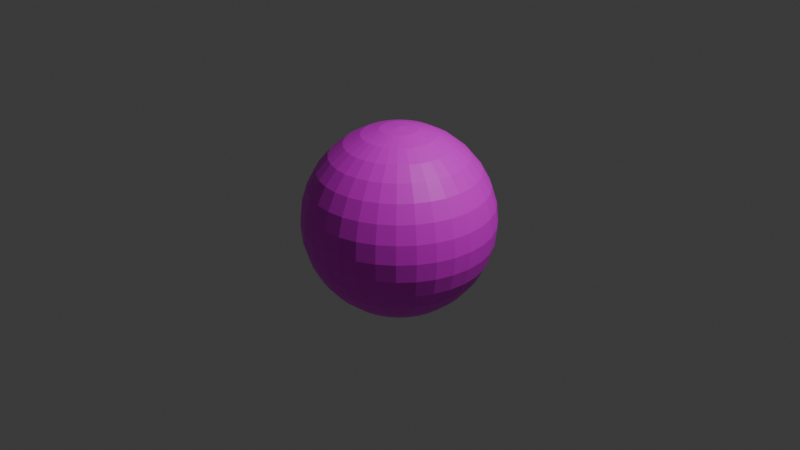 # Source: coconut.blend  (saved by Blender 4.0.36; exported with 4.5.12 LTS)
import bpy
from mathutils import Matrix  # noqa: F401  (used for matrix-valued properties, if any)

bpy.ops.wm.read_factory_settings(use_empty=True)
scene = bpy.context.scene
scene.name = 'Scene'

# ---- collections
col_collection = bpy.data.collections.new('Collection'); scene.collection.children.link(col_collection)

# ---- images (referenced by path relative to the original .blend; pixels are not part of the script)
import os
ASSET_DIR = os.environ.get("B2B_ASSET_DIR", "")  # directory of the original .blend (textures are referenced by path, not embedded)
HERE = os.path.dirname(os.path.abspath(__file__))  # packed textures are extracted next to this script under _unpacked/

def load_image(name, relpath, width, height, colorspace="sRGB"):
    """Load a texture the original file referenced (path relative to the .blend, or extracted next to this script)."""
    p = next((c for c in (os.path.join(HERE, relpath), os.path.join(ASSET_DIR, relpath)) if relpath and os.path.exists(c)), "")
    if p:
        img = bpy.data.images.load(p, check_existing=True)
        img.name = name
    else:  # same state as the original file: an image datablock whose file is absent (Cycles renders it pink)
        img = bpy.data.images.new(name, width, height)
        img.source = "FILE"
        img.filepath = "//" + (relpath or name)
    img.colorspace_settings.name = colorspace
    return img
img_coconut_png = load_image('coconut.png', 'coconut.png', 1024, 1024, 'sRGB')

# ---- materials (node trees are filled in below, after node groups)
mat_coconut = bpy.data.materials.new('Coconut')
mat_coconut.use_transparent_shadow = False

# ---- material node trees
mat_coconut.use_nodes = True; mat_coconut.node_tree.nodes.clear()
_N = mat_coconut.node_tree.nodes; _L = mat_coconut.node_tree.links
n0 = _N.new('ShaderNodeBsdfPrincipled'); n0.name = 'Principled BSDF'; n0.location = (10, 300)
n0.inputs[3].default_value = 1.45
n1 = _N.new('ShaderNodeOutputMaterial'); n1.name = 'Material Output'; n1.location = (300, 300)
n2 = _N.new('ShaderNodeTexImage'); n2.name = 'Image Texture'; n2.location = (-280, 275)
n2.image = img_coconut_png
_L.new(n0.outputs[0], n1.inputs[0])
_L.new(n2.outputs[0], n0.inputs[0])
n1.is_active_output = True

# ---- world
world_world = bpy.data.worlds.new('World'); scene.world = world_world
world_world.use_nodes = True; world_world.node_tree.nodes.clear()
_N = world_world.node_tree.nodes; _L = world_world.node_tree.links
n0 = _N.new('ShaderNodeOutputWorld'); n0.name = 'World Output'; n0.location = (300, 300)
n1 = _N.new('ShaderNodeBackground'); n1.name = 'Background'; n1.location = (10, 300)
n1.inputs[0].default_value = (0.05088, 0.05088, 0.05088, 1.0)
_L.new(n1.outputs[0], n0.inputs[0])
n0.is_active_output = True
world_world.color = (0.05088, 0.05088, 0.05088)
world_world.use_sun_shadow = False
world_world.sun_shadow_jitter_overblur = 0.0

# ---- cameras
cam_camera = bpy.data.cameras.new('Camera')
cam_camera.clip_end = 100.0
cam_camera.ortho_scale = 7.314

# ---- lights
light_light = bpy.data.lights.new('Light', 'POINT')
light_light.transmission_factor = 0.0
light_light.use_soft_falloff = False
light_light.energy = 1000.0
light_light.shadow_soft_size = 0.1
light_light.shadow_maximum_resolution = 0.006
light_light.use_absolute_resolution = True

# ---- meshes
me_sphere = bpy.data.meshes.new('Sphere')
me_sphere.from_pydata([(0.0, 0.5556, 0.8315), (0.0, 0.8315, 0.5556), (0.0, 0.9808, 0.1951), (0.0, 1.0, 0.0), (0.0, 0.9808, -0.1951), (0.0, 0.8315, -0.5556), (0.03806, 0.1913, 0.9808), (0.07466, 0.3753, 0.9239), (0.1084, 0.5449, 0.8315), (0.1379, 0.6935, 0.7071), (0.1622, 0.8155, 0.5556), (0.1802, 0.9061, 0.3827), (0.1913, 0.9619, 0.1951), (0.1951, 0.9808, 0.0), (0.1913, 0.9619, -0.1951), (0.1802, 0.9061, -0.3827), (0.1622, 0.8155, -0.5556), (0.1379, 0.6935, -0.7071), (0.1084, 0.5449, -0.8315), (0.07466, 0.3753, -0.9239), (0.03806, 0.1913, -0.9808), (0.07466, 0.1802, 0.9808), (0.1464, 0.3536, 0.9239), (0.2126, 0.5133, 0.8315), (0.2706, 0.6533, 0.7071), (0.3182, 0.7682, 0.5556), (0.3536, 0.8536, 0.3827), (0.3753, 0.9061, 0.1951), (0.3827, 0.9239, 0.0), (0.3753, 0.9061, -0.1951), (0.3536, 0.8536, -0.3827), (0.3182, 0.7682, -0.5556), (0.2706, 0.6533, -0.7071), (0.2126, 0.5133, -0.8315), (0.1464, 0.3536, -0.9239), (0.07466, 0.1802, -0.9808), (0.1084, 0.1622, 0.9808), (0.2126, 0.3182, 0.9239), (0.3087, 0.4619, 0.8315), (0.3928, 0.5879, 0.7071), (0.4619, 0.6913, 0.5556), (0.5133, 0.7682, 0.3827), (0.5449, 0.8155, 0.1951), (0.5556, 0.8315, 0.0), (0.5449, 0.8155, -0.1951), (0.5133, 0.7682, -0.3827), (0.4619, 0.6913, -0.5556), (0.3928, 0.5879, -0.7071), (0.3087, 0.4619, -0.8315), (0.2126, 0.3182, -0.9239), (0.1084, 0.1622, -0.9808), (0.1379, 0.1379, 0.9808), (0.2706, 0.2706, 0.9239), (0.3928, 0.3928, 0.8315), (0.5, 0.5, 0.7071), (0.5879, 0.5879, 0.5556), (0.6533, 0.6533, 0.3827), (0.6935, 0.6935, 0.1951), (0.7071, 0.7071, 0.0), (0.6935, 0.6935, -0.1951), (0.6533, 0.6533, -0.3827), (0.5879, 0.5879, -0.5556), (0.5, 0.5, -0.7071), (0.3928, 0.3928, -0.8315), (0.2706, 0.2706, -0.9239), (0.1379, 0.1379, -0.9808), (0.1622, 0.1084, 0.9808), (0.3182, 0.2126, 0.9239), (0.4619, 0.3087, 0.8315), (0.5879, 0.3928, 0.7071), (0.6913, 0.4619, 0.5556), (0.7682, 0.5133, 0.3827), (0.8155, 0.5449, 0.1951), (0.8315, 0.5556, 0.0), (0.8155, 0.5449, -0.1951), (0.7682, 0.5133, -0.3827), (0.6913, 0.4619, -0.5556), (0.5879, 0.3928, -0.7071), (0.4619, 0.3087, -0.8315), (0.3182, 0.2126, -0.9239), (0.1622, 0.1084, -0.9808), (0.0, 0.0, 1.0), (0.1802, 0.07466, 0.9808), (0.3536, 0.1464, 0.9239), (0.5133, 0.2126, 0.8315), (0.6533, 0.2706, 0.7071), (0.7682, 0.3182, 0.5556), (0.8536, 0.3536, 0.3827), (0.9061, 0.3753, 0.1951), (0.9239, 0.3827, 0.0), (0.9061, 0.3753, -0.1951), (0.8536, 0.3536, -0.3827), (0.7682, 0.3182, -0.5556), (0.6533, 0.2706, -0.7071), (0.5133, 0.2126, -0.8315), (0.3536, 0.1464, -0.9239), (0.1802, 0.07466, -0.9808), (0.1913, 0.03806, 0.9808), (0.3753, 0.07466, 0.9239), (0.5449, 0.1084, 0.8315), (0.6935, 0.1379, 0.7071), (0.8155, 0.1622, 0.5556), (0.9061, 0.1802, 0.3827), (0.9619, 0.1913, 0.1951), (0.9808, 0.1951, 0.0), (0.9619, 0.1913, -0.1951), (0.9061, 0.1802, -0.3827), (0.8155, 0.1622, -0.5556), (0.6935, 0.1379, -0.7071), (0.5449, 0.1084, -0.8315), (0.3753, 0.07466, -0.9239), (0.1913, 0.03806, -0.9808), (0.1951, -1.118e-08, 0.9808), (0.3827, -2.235e-08, 0.9239), (0.5556, -5.215e-08, 0.8315), (0.7071, 1.49e-08, 0.7071), (0.8315, -8.941e-08, 0.5556), (0.9239, 4.47e-08, 0.3827), (0.9808, -8.941e-08, 0.1951), (1.0, -1.639e-07, 0.0), (0.9808, -8.941e-08, -0.1951), (0.9239, 4.47e-08, -0.3827), (0.8315, -8.941e-08, -0.5556), (0.7071, 1.49e-08, -0.7071), (0.5556, -5.215e-08, -0.8315), (0.3827, -2.235e-08, -0.9239), (0.1951, -1.118e-08, -0.9808), (0.1913, -0.03806, 0.9808), (0.3753, -0.07466, 0.9239), (0.5449, -0.1084, 0.8315), (0.6935, -0.1379, 0.7071), (0.8155, -0.1622, 0.5556), (0.9061, -0.1802, 0.3827), (0.9619, -0.1913, 0.1951), (0.9808, -0.1951, 0.0), (0.9619, -0.1913, -0.1951), (0.9061, -0.1802, -0.3827), (0.8155, -0.1622, -0.5556), (0.6935, -0.1379, -0.7071), (0.5449, -0.1084, -0.8315), (0.3753, -0.07466, -0.9239), (0.1913, -0.03806, -0.9808), (0.1802, -0.07466, 0.9808), (0.3536, -0.1464, 0.9239), (0.5133, -0.2126, 0.8315), (0.6533, -0.2706, 0.7071), (0.7682, -0.3182, 0.5556), (0.8536, -0.3536, 0.3827), (0.9061, -0.3753, 0.1951), (0.9239, -0.3827, 0.0), (0.9061, -0.3753, -0.1951), (0.8536, -0.3536, -0.3827), (0.7682, -0.3182, -0.5556), (0.6533, -0.2706, -0.7071), (0.5133, -0.2126, -0.8315), (0.3536, -0.1464, -0.9239), (0.1802, -0.07466, -0.9808), (0.1622, -0.1084, 0.9808), (0.3182, -0.2126, 0.9239), (0.4619, -0.3087, 0.8315), (0.5879, -0.3928, 0.7071), (0.6913, -0.4619, 0.5556), (0.7682, -0.5133, 0.3827), (0.8155, -0.5449, 0.1951), (0.8315, -0.5556, 0.0), (0.8155, -0.5449, -0.1951), (0.7682, -0.5133, -0.3827), (0.6913, -0.4619, -0.5556), (0.5879, -0.3928, -0.7071), (0.4619, -0.3087, -0.8315), (0.3182, -0.2126, -0.9239), (0.1622, -0.1084, -0.9808), (0.1379, -0.1379, 0.9808), (0.2706, -0.2706, 0.9239), (0.3928, -0.3928, 0.8315), (0.5, -0.5, 0.7071), (0.5879, -0.5879, 0.5556), (0.6533, -0.6533, 0.3827), (0.6935, -0.6935, 0.1951), (0.7071, -0.7071, 0.0), (0.6935, -0.6935, -0.1951), (0.6533, -0.6533, -0.3827), (0.5879, -0.5879, -0.5556), (0.5, -0.5, -0.7071), (0.3928, -0.3928, -0.8315), (0.2706, -0.2706, -0.9239), (0.1379, -0.1379, -0.9808), (0.1084, -0.1622, 0.9808), (0.2126, -0.3182, 0.9239), (0.3087, -0.4619, 0.8315), (0.3928, -0.5879, 0.7071), (0.4619, -0.6913, 0.5556), (0.5133, -0.7682, 0.3827), (0.5449, -0.8155, 0.1951), (0.5556, -0.8315, 0.0), (0.5449, -0.8155, -0.1951), (0.5133, -0.7682, -0.3827), (0.4619, -0.6913, -0.5556), (0.3928, -0.5879, -0.7071), (0.3087, -0.4619, -0.8315), (0.2126, -0.3182, -0.9239), (0.1084, -0.1622, -0.9808), (0.07466, -0.1802, 0.9808), (0.1464, -0.3536, 0.9239), (0.2126, -0.5133, 0.8315), (0.2706, -0.6533, 0.7071), (0.3182, -0.7682, 0.5556), (0.3536, -0.8536, 0.3827), (0.3753, -0.9061, 0.1951), (0.3827, -0.9239, 0.0), (0.3753, -0.9061, -0.1951), (0.3536, -0.8536, -0.3827), (0.3182, -0.7682, -0.5556), (0.2706, -0.6533, -0.7071), (0.2126, -0.5133, -0.8315), (0.1464, -0.3536, -0.9239), (0.07466, -0.1802, -0.9808), (0.03806, -0.1913, 0.9808), (0.07466, -0.3753, 0.9239), (0.1084, -0.5449, 0.8315), (0.1379, -0.6935, 0.7071), (0.1622, -0.8155, 0.5556), (0.1802, -0.9061, 0.3827), (0.1913, -0.9619, 0.1951), (0.1951, -0.9808, 0.0), (0.1913, -0.9619, -0.1951), (0.1802, -0.9061, -0.3827), (0.1622, -0.8155, -0.5556), (0.1379, -0.6935, -0.7071), (0.1084, -0.5449, -0.8315), (0.07466, -0.3753, -0.9239), (0.03806, -0.1913, -0.9808), (-7.451e-09, -0.1951, 0.9808), (-5.215e-08, -0.3827, 0.9239), (-9.686e-08, -0.5556, 0.8315), (-1.49e-08, -0.7071, 0.7071), (-1.043e-07, -0.8315, 0.5556), (2.98e-08, -0.9239, 0.3827), (-1.341e-07, -0.9808, 0.1951), (-3.278e-07, -1.0, 0.0), (-1.341e-07, -0.9808, -0.1951), (2.98e-08, -0.9239, -0.3827), (-1.043e-07, -0.8315, -0.5556), (-1.49e-08, -0.7071, -0.7071), (-9.686e-08, -0.5556, -0.8315), (-5.215e-08, -0.3827, -0.9239), (-7.451e-09, -0.1951, -0.9808), (-0.03806, -0.1913, 0.9808), (-0.07466, -0.3753, 0.9239), (-0.1084, -0.5449, 0.8315), (-0.1379, -0.6935, 0.7071), (-0.1622, -0.8155, 0.5556), (-0.1802, -0.9061, 0.3827), (-0.1913, -0.9619, 0.1951), (-0.1951, -0.9808, 0.0), (-0.1913, -0.9619, -0.1951), (-0.1802, -0.9061, -0.3827), (-0.1622, -0.8155, -0.5556), (-0.1379, -0.6935, -0.7071), (-0.1084, -0.5449, -0.8315), (-0.07466, -0.3753, -0.9239), (-0.03806, -0.1913, -0.9808), (-0.07466, -0.1802, 0.9808), (-0.1464, -0.3536, 0.9239), (-0.2126, -0.5133, 0.8315), (-0.2706, -0.6533, 0.7071), (-0.3182, -0.7682, 0.5556), (-0.3536, -0.8536, 0.3827), (-0.3753, -0.9061, 0.1951), (-0.3827, -0.9239, 0.0), (-0.3753, -0.9061, -0.1951), (-0.3536, -0.8536, -0.3827), (-0.3182, -0.7682, -0.5556), (-0.2706, -0.6533, -0.7071), (-0.2126, -0.5133, -0.8315), (-0.1464, -0.3536, -0.9239), (-0.07466, -0.1802, -0.9808), (-0.1084, -0.1622, 0.9808), (-0.2126, -0.3182, 0.9239), (-0.3087, -0.4619, 0.8315), (-0.3928, -0.5879, 0.7071), (-0.4619, -0.6913, 0.5556), (-0.5133, -0.7682, 0.3827), (-0.5449, -0.8155, 0.1951), (-0.5556, -0.8315, 0.0), (-0.5449, -0.8155, -0.1951), (-0.5133, -0.7682, -0.3827), (-0.4619, -0.6913, -0.5556), (-0.3928, -0.5879, -0.7071), (-0.3087, -0.4619, -0.8315), (-0.2126, -0.3182, -0.9239), (-0.1084, -0.1622, -0.9808), (-0.1379, -0.1379, 0.9808), (-0.2706, -0.2706, 0.9239), (-0.3928, -0.3928, 0.8315), (-0.5, -0.5, 0.7071), (-0.5879, -0.5879, 0.5556), (-0.6533, -0.6533, 0.3827), (-0.6935, -0.6935, 0.1951), (-0.7071, -0.7071, 0.0), (-0.6935, -0.6935, -0.1951), (-0.6533, -0.6533, -0.3827), (-0.5879, -0.5879, -0.5556), (-0.5, -0.5, -0.7071), (-0.3928, -0.3928, -0.8315), (-0.2706, -0.2706, -0.9239), (-0.1379, -0.1379, -0.9808), (0.0, 0.0, -1.0), (-0.1622, -0.1084, 0.9808), (-0.3182, -0.2126, 0.9239), (-0.4619, -0.3087, 0.8315), (-0.5879, -0.3928, 0.7071), (-0.6913, -0.4619, 0.5556), (-0.7682, -0.5133, 0.3827), (-0.8155, -0.5449, 0.1951), (-0.8315, -0.5556, 0.0), (-0.8155, -0.5449, -0.1951), (-0.7682, -0.5133, -0.3827), (-0.6913, -0.4619, -0.5556), (-0.5879, -0.3928, -0.7071), (-0.4619, -0.3087, -0.8315), (-0.3182, -0.2126, -0.9239), (-0.1622, -0.1084, -0.9808), (-0.1802, -0.07466, 0.9808), (-0.3536, -0.1464, 0.9239), (-0.5133, -0.2126, 0.8315), (-0.6533, -0.2706, 0.7071), (-0.7682, -0.3182, 0.5556), (-0.8536, -0.3536, 0.3827), (-0.9061, -0.3753, 0.1951), (-0.9239, -0.3827, 0.0), (-0.9061, -0.3753, -0.1951), (-0.8536, -0.3536, -0.3827), (-0.7682, -0.3182, -0.5556), (-0.6533, -0.2706, -0.7071), (-0.5133, -0.2126, -0.8315), (-0.3536, -0.1464, -0.9239), (-0.1802, -0.07466, -0.9808), (-0.1913, -0.03806, 0.9808), (-0.3753, -0.07466, 0.9239), (-0.5449, -0.1084, 0.8315), (-0.6935, -0.1379, 0.7071), (-0.8155, -0.1622, 0.5556), (-0.9061, -0.1802, 0.3827), (-0.9619, -0.1913, 0.1951), (-0.9808, -0.1951, 0.0), (-0.9619, -0.1913, -0.1951), (-0.9061, -0.1802, -0.3827), (-0.8155, -0.1622, -0.5556), (-0.6935, -0.1379, -0.7071), (-0.5449, -0.1084, -0.8315), (-0.3753, -0.07466, -0.9239), (-0.1913, -0.03806, -0.9808), (-0.1951, 1.863e-08, 0.9808), (-0.3827, 5.215e-08, 0.9239), (-0.5556, 1.49e-07, 0.8315), (-0.7071, 2.98e-08, 0.7071), (-0.8315, 1.639e-07, 0.5556), (-0.9239, 1.49e-08, 0.3827), (-0.9808, 2.682e-07, 0.1951), (-1.0, 4.47e-07, 0.0), (-0.9808, 2.682e-07, -0.1951), (-0.9239, 1.49e-08, -0.3827), (-0.8315, 1.639e-07, -0.5556), (-0.7071, 2.98e-08, -0.7071), (-0.5556, 1.49e-07, -0.8315), (-0.3827, 5.215e-08, -0.9239), (-0.1951, 1.863e-08, -0.9808), (-0.1913, 0.03806, 0.9808), (-0.3753, 0.07466, 0.9239), (-0.5449, 0.1084, 0.8315), (-0.6935, 0.1379, 0.7071), (-0.8155, 0.1622, 0.5556), (-0.9061, 0.1802, 0.3827), (-0.9619, 0.1913, 0.1951), (-0.9808, 0.1951, 0.0), (-0.9619, 0.1913, -0.1951), (-0.9061, 0.1802, -0.3827), (-0.8155, 0.1622, -0.5556), (-0.6935, 0.1379, -0.7071), (-0.5449, 0.1084, -0.8315), (-0.3753, 0.07466, -0.9239), (-0.1913, 0.03806, -0.9808), (-0.1802, 0.07466, 0.9808), (-0.3536, 0.1464, 0.9239), (-0.5133, 0.2126, 0.8315), (-0.6533, 0.2706, 0.7071), (-0.7682, 0.3182, 0.5556), (-0.8536, 0.3536, 0.3827), (-0.9061, 0.3753, 0.1951), (-0.9239, 0.3827, 0.0), (-0.9061, 0.3753, -0.1951), (-0.8536, 0.3536, -0.3827), (-0.7682, 0.3182, -0.5556), (-0.6533, 0.2706, -0.7071), (-0.5133, 0.2126, -0.8315), (-0.3536, 0.1464, -0.9239), (-0.1802, 0.07466, -0.9808), (-0.1622, 0.1084, 0.9808), (-0.3182, 0.2126, 0.9239), (-0.4619, 0.3087, 0.8315), (-0.5879, 0.3928, 0.7071), (-0.6913, 0.4619, 0.5556), (-0.7682, 0.5133, 0.3827), (-0.8155, 0.5449, 0.1951), (-0.8315, 0.5556, 0.0), (-0.8155, 0.5449, -0.1951), (-0.7682, 0.5133, -0.3827), (-0.6913, 0.4619, -0.5556), (-0.5879, 0.3928, -0.7071), (-0.4619, 0.3087, -0.8315), (-0.3182, 0.2126, -0.9239), (-0.1622, 0.1084, -0.9808), (-0.1379, 0.1379, 0.9808), (-0.2706, 0.2706, 0.9239), (-0.3928, 0.3928, 0.8315), (-0.5, 0.5, 0.7071), (-0.5879, 0.5879, 0.5556), (-0.6533, 0.6533, 0.3827), (-0.6935, 0.6935, 0.1951), (-0.7071, 0.7071, 0.0), (-0.6935, 0.6935, -0.1951), (-0.6533, 0.6533, -0.3827), (-0.5879, 0.5879, -0.5556), (-0.5, 0.5, -0.7071), (-0.3928, 0.3928, -0.8315), (-0.2706, 0.2706, -0.9239), (-0.1379, 0.1379, -0.9808), (-0.1084, 0.1622, 0.9808), (-0.2126, 0.3182, 0.9239), (-0.3087, 0.4619, 0.8315), (-0.3928, 0.5879, 0.7071), (-0.4619, 0.6913, 0.5556), (-0.5133, 0.7682, 0.3827), (-0.5449, 0.8155, 0.1951), (-0.5556, 0.8315, 0.0), (-0.5449, 0.8155, -0.1951), (-0.5133, 0.7682, -0.3827), (-0.4619, 0.6913, -0.5556), (-0.3928, 0.5879, -0.7071), (-0.3087, 0.4619, -0.8315), (-0.2126, 0.3182, -0.9239), (-0.1084, 0.1622, -0.9808), (-0.07466, 0.1802, 0.9808), (-0.1464, 0.3536, 0.9239), (-0.2126, 0.5133, 0.8315), (-0.2706, 0.6533, 0.7071), (-0.3182, 0.7682, 0.5556), (-0.3536, 0.8536, 0.3827), (-0.3753, 0.9061, 0.1951), (-0.3827, 0.9239, 0.0), (-0.3753, 0.9061, -0.1951), (-0.3536, 0.8536, -0.3827), (-0.3182, 0.7682, -0.5556), (-0.2706, 0.6533, -0.7071), (-0.2126, 0.5133, -0.8315), (-0.1464, 0.3536, -0.9239), (-0.07466, 0.1802, -0.9808), (-0.03806, 0.1913, 0.9808), (-0.07466, 0.3753, 0.9239), (-0.1084, 0.5449, 0.8315), (-0.1379, 0.6935, 0.7071), (-0.1622, 0.8155, 0.5556), (-0.1802, 0.9061, 0.3827), (-0.1913, 0.9619, 0.1951), (-0.1951, 0.9808, 0.0), (-0.1913, 0.9619, -0.1951), (-0.1802, 0.9061, -0.3827), (-0.1622, 0.8155, -0.5556), (-0.1379, 0.6935, -0.7071), (-0.1084, 0.5449, -0.8315), (-0.07466, 0.3753, -0.9239), (-0.03806, 0.1913, -0.9808), (1.49e-08, 0.1951, 0.9808), (6.706e-08, 0.3827, 0.9239), (8.941e-08, 0.7071, 0.7071), (5.96e-08, 0.9239, 0.3827), (5.96e-08, 0.9239, -0.3827), (8.941e-08, 0.7071, -0.7071), (2.161e-07, 0.5556, -0.8315), (6.706e-08, 0.3827, -0.9239), (1.49e-08, 0.1951, -0.9808)], [], [(478, 5, 16, 17), (1, 475, 9, 10), (479, 478, 17, 18), (476, 1, 10, 11), (480, 479, 18, 19), (2, 476, 11, 12), (481, 480, 19, 20), (3, 2, 12, 13), (473, 81, 6), (307, 481, 20), (4, 3, 13, 14), (474, 473, 6, 7), (477, 4, 14, 15), (0, 474, 7, 8), (5, 477, 15, 16), (475, 0, 8, 9), (16, 15, 30, 31), (9, 8, 23, 24), (17, 16, 31, 32), (10, 9, 24, 25), (18, 17, 32, 33), (11, 10, 25, 26), (19, 18, 33, 34), (12, 11, 26, 27), (20, 19, 34, 35), (13, 12, 27, 28), (6, 81, 21), (307, 20, 35), (14, 13, 28, 29), (7, 6, 21, 22), (15, 14, 29, 30), (8, 7, 22, 23), (35, 34, 49, 50), (28, 27, 42, 43), (21, 81, 36), (307, 35, 50), (29, 28, 43, 44), (22, 21, 36, 37), (30, 29, 44, 45), (23, 22, 37, 38), (31, 30, 45, 46), (24, 23, 38, 39), (32, 31, 46, 47), (25, 24, 39, 40), (33, 32, 47, 48), (26, 25, 40, 41), (34, 33, 48, 49), (27, 26, 41, 42), (39, 38, 53, 54), (47, 46, 61, 62), (40, 39, 54, 55), (48, 47, 62, 63), (41, 40, 55, 56), (49, 48, 63, 64), (42, 41, 56, 57), (50, 49, 64, 65), (43, 42, 57, 58), (36, 81, 51), (307, 50, 65), (44, 43, 58, 59), (37, 36, 51, 52), (45, 44, 59, 60), (38, 37, 52, 53), (46, 45, 60, 61), (58, 57, 72, 73), (51, 81, 66), (307, 65, 80), (59, 58, 73, 74), (52, 51, 66, 67), (60, 59, 74, 75), (53, 52, 67, 68), (61, 60, 75, 76), (54, 53, 68, 69), (62, 61, 76, 77), (55, 54, 69, 70), (63, 62, 77, 78), (56, 55, 70, 71), (64, 63, 78, 79), (57, 56, 71, 72), (65, 64, 79, 80), (77, 76, 92, 93), (70, 69, 85, 86), (78, 77, 93, 94), (71, 70, 86, 87), (79, 78, 94, 95), (72, 71, 87, 88), (80, 79, 95, 96), (73, 72, 88, 89), (66, 81, 82), (307, 80, 96), (74, 73, 89, 90), (67, 66, 82, 83), (75, 74, 90, 91), (68, 67, 83, 84), (76, 75, 91, 92), (69, 68, 84, 85), (82, 81, 97), (307, 96, 111), (90, 89, 104, 105), (83, 82, 97, 98), (91, 90, 105, 106), (84, 83, 98, 99), (92, 91, 106, 107), (85, 84, 99, 100), (93, 92, 107, 108), (86, 85, 100, 101), (94, 93, 108, 109), (87, 86, 101, 102), (95, 94, 109, 110), (88, 87, 102, 103), (96, 95, 110, 111), (89, 88, 103, 104), (101, 100, 115, 116), (109, 108, 123, 124), (102, 101, 116, 117), (110, 109, 124, 125), (103, 102, 117, 118), (111, 110, 125, 126), (104, 103, 118, 119), (97, 81, 112), (307, 111, 126), (105, 104, 119, 120), (98, 97, 112, 113), (106, 105, 120, 121), (99, 98, 113, 114), (107, 106, 121, 122), (100, 99, 114, 115), (108, 107, 122, 123), (120, 119, 134, 135), (113, 112, 127, 128), (121, 120, 135, 136), (114, 113, 128, 129), (122, 121, 136, 137), (115, 114, 129, 130), (123, 122, 137, 138), (116, 115, 130, 131), (124, 123, 138, 139), (117, 116, 131, 132), (125, 124, 139, 140), (118, 117, 132, 133), (126, 125, 140, 141), (119, 118, 133, 134), (112, 81, 127), (307, 126, 141), (139, 138, 153, 154), (132, 131, 146, 147), (140, 139, 154, 155), (133, 132, 147, 148), (141, 140, 155, 156), (134, 133, 148, 149), (127, 81, 142), (307, 141, 156), (135, 134, 149, 150), (128, 127, 142, 143), (136, 135, 150, 151), (129, 128, 143, 144), (137, 136, 151, 152), (130, 129, 144, 145), (138, 137, 152, 153), (131, 130, 145, 146), (151, 150, 165, 166), (144, 143, 158, 159), (152, 151, 166, 167), (145, 144, 159, 160), (153, 152, 167, 168), (146, 145, 160, 161), (154, 153, 168, 169), (147, 146, 161, 162), (155, 154, 169, 170), (148, 147, 162, 163), (156, 155, 170, 171), (149, 148, 163, 164), (142, 81, 157), (307, 156, 171), (150, 149, 164, 165), (143, 142, 157, 158), (170, 169, 184, 185), (163, 162, 177, 178), (171, 170, 185, 186), (164, 163, 178, 179), (157, 81, 172), (307, 171, 186), (165, 164, 179, 180), (158, 157, 172, 173), (166, 165, 180, 181), (159, 158, 173, 174), (167, 166, 181, 182), (160, 159, 174, 175), (168, 167, 182, 183), (161, 160, 175, 176), (169, 168, 183, 184), (162, 161, 176, 177), (174, 173, 188, 189), (182, 181, 196, 197), (175, 174, 189, 190), (183, 182, 197, 198), (176, 175, 190, 191), (184, 183, 198, 199), (177, 176, 191, 192), (185, 184, 199, 200), (178, 177, 192, 193), (186, 185, 200, 201), (179, 178, 193, 194), (172, 81, 187), (307, 186, 201), (180, 179, 194, 195), (173, 172, 187, 188), (181, 180, 195, 196), (193, 192, 207, 208), (201, 200, 215, 216), (194, 193, 208, 209), (187, 81, 202), (307, 201, 216), (195, 194, 209, 210), (188, 187, 202, 203), (196, 195, 210, 211), (189, 188, 203, 204), (197, 196, 211, 212), (190, 189, 204, 205), (198, 197, 212, 213), (191, 190, 205, 206), (199, 198, 213, 214), (192, 191, 206, 207), (200, 199, 214, 215), (212, 211, 226, 227), (205, 204, 219, 220), (213, 212, 227, 228), (206, 205, 220, 221), (214, 213, 228, 229), (207, 206, 221, 222), (215, 214, 229, 230), (208, 207, 222, 223), (216, 215, 230, 231), (209, 208, 223, 224), (202, 81, 217), (307, 216, 231), (210, 209, 224, 225), (203, 202, 217, 218), (211, 210, 225, 226), (204, 203, 218, 219), (231, 230, 245, 246), (224, 223, 238, 239), (217, 81, 232), (307, 231, 246), (225, 224, 239, 240), (218, 217, 232, 233), (226, 225, 240, 241), (219, 218, 233, 234), (227, 226, 241, 242), (220, 219, 234, 235), (228, 227, 242, 243), (221, 220, 235, 236), (229, 228, 243, 244), (222, 221, 236, 237), (230, 229, 244, 245), (223, 222, 237, 238), (235, 234, 249, 250), (243, 242, 257, 258), (236, 235, 250, 251), (244, 243, 258, 259), (237, 236, 251, 252), (245, 244, 259, 260), (238, 237, 252, 253), (246, 245, 260, 261), (239, 238, 253, 254), (232, 81, 247), (307, 246, 261), (240, 239, 254, 255), (233, 232, 247, 248), (241, 240, 255, 256), (234, 233, 248, 249), (242, 241, 256, 257), (254, 253, 268, 269), (247, 81, 262), (307, 261, 276), (255, 254, 269, 270), (248, 247, 262, 263), (256, 255, 270, 271), (249, 248, 263, 264), (257, 256, 271, 272), (250, 249, 264, 265), (258, 257, 272, 273), (251, 250, 265, 266), (259, 258, 273, 274), (252, 251, 266, 267), (260, 259, 274, 275), (253, 252, 267, 268), (261, 260, 275, 276), (273, 272, 287, 288), (266, 265, 280, 281), (274, 273, 288, 289), (267, 266, 281, 282), (275, 274, 289, 290), (268, 267, 282, 283), (276, 275, 290, 291), (269, 268, 283, 284), (262, 81, 277), (307, 276, 291), (270, 269, 284, 285), (263, 262, 277, 278), (271, 270, 285, 286), (264, 263, 278, 279), (272, 271, 286, 287), (265, 264, 279, 280), (307, 291, 306), (285, 284, 299, 300), (278, 277, 292, 293), (286, 285, 300, 301), (279, 278, 293, 294), (287, 286, 301, 302), (280, 279, 294, 295), (288, 287, 302, 303), (281, 280, 295, 296), (289, 288, 303, 304), (282, 281, 296, 297), (290, 289, 304, 305), (283, 282, 297, 298), (291, 290, 305, 306), (284, 283, 298, 299), (277, 81, 292), (304, 303, 319, 320), (297, 296, 312, 313), (305, 304, 320, 321), (298, 297, 313, 314), (306, 305, 321, 322), (299, 298, 314, 315), (292, 81, 308), (307, 306, 322), (300, 299, 315, 316), (293, 292, 308, 309), (301, 300, 316, 317), (294, 293, 309, 310), (302, 301, 317, 318), (295, 294, 310, 311), (303, 302, 318, 319), (296, 295, 311, 312), (309, 308, 323, 324), (317, 316, 331, 332), (310, 309, 324, 325), (318, 317, 332, 333), (311, 310, 325, 326), (319, 318, 333, 334), (312, 311, 326, 327), (320, 319, 334, 335), (313, 312, 327, 328), (321, 320, 335, 336), (314, 313, 328, 329), (322, 321, 336, 337), (315, 314, 329, 330), (308, 81, 323), (307, 322, 337), (316, 315, 330, 331), (328, 327, 342, 343), (336, 335, 350, 351), (329, 328, 343, 344), (337, 336, 351, 352), (330, 329, 344, 345), (323, 81, 338), (307, 337, 352), (331, 330, 345, 346), (324, 323, 338, 339), (332, 331, 346, 347), (325, 324, 339, 340), (333, 332, 347, 348), (326, 325, 340, 341), (334, 333, 348, 349), (327, 326, 341, 342), (335, 334, 349, 350), (347, 346, 361, 362), (340, 339, 354, 355), (348, 347, 362, 363), (341, 340, 355, 356), (349, 348, 363, 364), (342, 341, 356, 357), (350, 349, 364, 365), (343, 342, 357, 358), (351, 350, 365, 366), (344, 343, 358, 359), (352, 351, 366, 367), (345, 344, 359, 360), (338, 81, 353), (307, 352, 367), (346, 345, 360, 361), (339, 338, 353, 354), (366, 365, 380, 381), (359, 358, 373, 374), (367, 366, 381, 382), (360, 359, 374, 375), (353, 81, 368), (307, 367, 382), (361, 360, 375, 376), (354, 353, 368, 369), (362, 361, 376, 377), (355, 354, 369, 370), (363, 362, 377, 378), (356, 355, 370, 371), (364, 363, 378, 379), (357, 356, 371, 372), (365, 364, 379, 380), (358, 357, 372, 373), (370, 369, 384, 385), (378, 377, 392, 393), (371, 370, 385, 386), (379, 378, 393, 394), (372, 371, 386, 387), (380, 379, 394, 395), (373, 372, 387, 388), (381, 380, 395, 396), (374, 373, 388, 389), (382, 381, 396, 397), (375, 374, 389, 390), (368, 81, 383), (307, 382, 397), (376, 375, 390, 391), (369, 368, 383, 384), (377, 376, 391, 392), (389, 388, 403, 404), (397, 396, 411, 412), (390, 389, 404, 405), (383, 81, 398), (307, 397, 412), (391, 390, 405, 406), (384, 383, 398, 399), (392, 391, 406, 407), (385, 384, 399, 400), (393, 392, 407, 408), (386, 385, 400, 401), (394, 393, 408, 409), (387, 386, 401, 402), (395, 394, 409, 410), (388, 387, 402, 403), (396, 395, 410, 411), (408, 407, 422, 423), (401, 400, 415, 416), (409, 408, 423, 424), (402, 401, 416, 417), (410, 409, 424, 425), (403, 402, 417, 418), (411, 410, 425, 426), (404, 403, 418, 419), (412, 411, 426, 427), (405, 404, 419, 420), (398, 81, 413), (307, 412, 427), (406, 405, 420, 421), (399, 398, 413, 414), (407, 406, 421, 422), (400, 399, 414, 415), (427, 426, 441, 442), (420, 419, 434, 435), (413, 81, 428), (307, 427, 442), (421, 420, 435, 436), (414, 413, 428, 429), (422, 421, 436, 437), (415, 414, 429, 430), (423, 422, 437, 438), (416, 415, 430, 431), (424, 423, 438, 439), (417, 416, 431, 432), (425, 424, 439, 440), (418, 417, 432, 433), (426, 425, 440, 441), (419, 418, 433, 434), (439, 438, 453, 454), (432, 431, 446, 447), (440, 439, 454, 455), (433, 432, 447, 448), (441, 440, 455, 456), (434, 433, 448, 449), (442, 441, 456, 457), (435, 434, 449, 450), (428, 81, 443), (307, 442, 457), (436, 435, 450, 451), (429, 428, 443, 444), (437, 436, 451, 452), (430, 429, 444, 445), (438, 437, 452, 453), (431, 430, 445, 446), (443, 81, 458), (307, 457, 472), (451, 450, 465, 466), (444, 443, 458, 459), (452, 451, 466, 467), (445, 444, 459, 460), (453, 452, 467, 468), (446, 445, 460, 461), (454, 453, 468, 469), (447, 446, 461, 462), (455, 454, 469, 470), (448, 447, 462, 463), (456, 455, 470, 471), (449, 448, 463, 464), (457, 456, 471, 472), (450, 449, 464, 465), (462, 461, 475, 1), (470, 469, 478, 479), (463, 462, 1, 476), (471, 470, 479, 480), (464, 463, 476, 2), (472, 471, 480, 481), (465, 464, 2, 3), (458, 81, 473), (307, 472, 481), (466, 465, 3, 4), (459, 458, 473, 474), (467, 466, 4, 477), (460, 459, 474, 0), (468, 467, 477, 5), (461, 460, 0, 475), (469, 468, 5, 478)])
_uv = me_sphere.uv_layers.new(name='UVMap')
_uv.uv.foreach_set('vector', [0.3475, 0.6988, 0.3446, 0.6526, 0.383, 0.6526, 0.3801, 0.6988, 0.1943, 0.6988, 0.1971, 0.6526, 0.2298, 0.6526, 0.2327, 0.6988, 0.8034, 0.6524, 0.8069, 0.6985, 0.7742, 0.6985, 0.7777, 0.6524, 0.09502, 0.6988, 0.09716, 0.6526, 0.1356, 0.6526, 0.1377, 0.6988, 0.4184, 0.8525, 0.4224, 0.8986, 0.3967, 0.8986, 0.4007, 0.8525, 0.4024, 0.09819, 0.4038, 0.05199, 0.4465, 0.05199, 0.4478, 0.09819, 0.2371, 0.9024, 0.2415, 0.9484, 0.2238, 0.9484, 0.2281, 0.9024, 0.1983, 0.09821, 0.1521, 0.09777, 0.1521, 0.05243, 0.1983, 0.05199, 0.2963, 0.6035, 0.2874, 0.6488, 0.2874, 0.6026, 0.9644, 0.699, 0.9644, 0.6528, 0.9733, 0.6537, 0.1983, 0.0477, 0.1521, 0.04814, 0.1521, 0.001924, 0.1983, 0.002368, 0.3023, 0.9484, 0.3066, 0.9024, 0.3157, 0.9024, 0.32, 0.9484, 0.4038, 0.04812, 0.4024, 0.001924, 0.4478, 0.001924, 0.4465, 0.04812, 0.293, 0.8026, 0.289, 0.8486, 0.2713, 0.8486, 0.2673, 0.8026, 0.1883, 0.6526, 0.1904, 0.6988, 0.1477, 0.6988, 0.1499, 0.6526, 0.8825, 0.1019, 0.879, 0.148, 0.8534, 0.148, 0.8499, 0.1019, 0.04249, 0.5526, 0.04462, 0.5988, 0.001924, 0.5988, 0.004059, 0.5526, 0.5024, 0.8026, 0.4989, 0.8487, 0.4733, 0.8487, 0.4698, 0.8026, 0.7252, 0.5525, 0.7281, 0.5986, 0.6896, 0.5986, 0.6925, 0.5525, 0.55, 0.7487, 0.5529, 0.7026, 0.5855, 0.7026, 0.5884, 0.7487, 0.5355, 0.8026, 0.539, 0.8487, 0.5063, 0.8487, 0.5098, 0.8026, 0.5992, 0.1983, 0.6013, 0.1521, 0.6397, 0.1521, 0.6419, 0.1983, 0.8844, 0.8523, 0.8884, 0.8984, 0.8628, 0.8984, 0.8667, 0.8523, 0.4516, 0.4486, 0.4529, 0.4024, 0.4956, 0.4024, 0.497, 0.4486, 0.1364, 0.8026, 0.1407, 0.8486, 0.123, 0.8486, 0.1273, 0.8026, 0.05199, 0.001924, 0.09821, 0.002368, 0.09821, 0.0477, 0.05199, 0.04814, 0.7624, 0.9031, 0.7534, 0.9485, 0.7534, 0.9023, 0.1394, 0.7987, 0.1349, 0.7527, 0.1439, 0.7527, 0.001924, 0.1526, 0.04814, 0.1521, 0.04814, 0.1983, 0.001924, 0.1979, 0.593, 0.9484, 0.5974, 0.9023, 0.6064, 0.9023, 0.6107, 0.9484, 0.4956, 0.4525, 0.497, 0.4987, 0.4516, 0.4987, 0.4529, 0.4525, 0.8755, 0.3023, 0.8715, 0.3483, 0.8539, 0.3483, 0.8499, 0.3023, 0.2832, 0.7986, 0.2788, 0.7526, 0.2965, 0.7526, 0.2922, 0.7986, 0.1021, 0.001924, 0.1483, 0.002368, 0.1483, 0.0477, 0.1021, 0.04814, 0.1439, 0.7035, 0.1349, 0.7489, 0.1349, 0.7027, 0.3473, 0.7989, 0.3473, 0.7527, 0.3563, 0.7536, 0.001924, 0.002368, 0.04814, 0.001924, 0.04814, 0.04814, 0.001924, 0.0477, 0.1693, 0.9485, 0.1736, 0.9024, 0.1826, 0.9024, 0.1869, 0.9485, 0.4465, 0.3524, 0.4478, 0.3986, 0.4024, 0.3986, 0.4038, 0.3524, 0.4589, 0.8525, 0.4549, 0.8986, 0.4372, 0.8986, 0.4332, 0.8525, 0.04249, 0.6526, 0.04462, 0.6988, 0.001924, 0.6988, 0.004059, 0.6526, 0.846, 0.3023, 0.8425, 0.3484, 0.8168, 0.3484, 0.8133, 0.3023, 0.7252, 0.7025, 0.7281, 0.7486, 0.6896, 0.7486, 0.6925, 0.7025, 0.6896, 0.6987, 0.6925, 0.6525, 0.7252, 0.6525, 0.7281, 0.6987, 0.3315, 0.8026, 0.335, 0.8487, 0.3023, 0.8487, 0.3058, 0.8026, 0.6457, 0.2984, 0.6478, 0.2523, 0.6863, 0.2523, 0.6884, 0.2984, 0.7113, 0.8524, 0.7153, 0.8985, 0.6896, 0.8985, 0.6936, 0.8524, 0.4478, 0.2522, 0.4465, 0.2984, 0.4038, 0.2984, 0.4024, 0.2522, 0.4294, 0.8026, 0.4259, 0.8487, 0.4002, 0.8487, 0.3967, 0.8026, 0.7278, 0.001924, 0.7307, 0.04805, 0.6923, 0.04805, 0.6951, 0.001924, 0.635, 0.7026, 0.6321, 0.7487, 0.5994, 0.7487, 0.5965, 0.7026, 0.8764, 0.5025, 0.8799, 0.5486, 0.8472, 0.5486, 0.8507, 0.5025, 0.5965, 0.3985, 0.5987, 0.3524, 0.6371, 0.3524, 0.6392, 0.3985, 0.6012, 0.8524, 0.6052, 0.8985, 0.5795, 0.8985, 0.5835, 0.8524, 0.497, 0.001924, 0.4956, 0.04812, 0.4529, 0.04812, 0.4516, 0.001924, 0.4896, 0.9024, 0.494, 0.9484, 0.4763, 0.9484, 0.4806, 0.9024, 0.001924, 0.05199, 0.04814, 0.05243, 0.04814, 0.09777, 0.001924, 0.09821, 0.5383, 0.7527, 0.5338, 0.7987, 0.5293, 0.7527, 0.2874, 0.6527, 0.2963, 0.698, 0.2874, 0.6989, 0.1521, 0.1025, 0.1983, 0.1021, 0.1983, 0.1483, 0.1521, 0.1478, 0.6681, 0.9483, 0.6724, 0.9023, 0.6814, 0.9023, 0.6858, 0.9483, 0.4465, 0.4525, 0.4478, 0.4987, 0.4024, 0.4987, 0.4038, 0.4525, 0.7999, 0.8523, 0.7959, 0.8984, 0.7782, 0.8984, 0.7742, 0.8523, 0.5905, 0.6525, 0.5927, 0.6987, 0.55, 0.6987, 0.5521, 0.6525, 0.05199, 0.1521, 0.09821, 0.1526, 0.09821, 0.1979, 0.05199, 0.1983, 0.3563, 0.7035, 0.3473, 0.7488, 0.3473, 0.7026, 0.5293, 0.7488, 0.5293, 0.7026, 0.5382, 0.7035, 0.1021, 0.1526, 0.1483, 0.1521, 0.1483, 0.1983, 0.1021, 0.1979, 0.55, 0.9484, 0.5543, 0.9023, 0.5633, 0.9023, 0.5677, 0.9484, 0.4038, 0.4486, 0.4024, 0.4024, 0.4478, 0.4024, 0.4465, 0.4486, 0.3023, 0.8985, 0.3063, 0.8525, 0.324, 0.8525, 0.328, 0.8985, 0.6836, 0.6025, 0.6858, 0.6487, 0.6431, 0.6487, 0.6452, 0.6025, 0.8472, 0.6985, 0.8507, 0.6524, 0.8764, 0.6524, 0.8799, 0.6985, 0.7252, 0.3524, 0.7281, 0.3985, 0.6896, 0.3985, 0.6925, 0.3524, 0.7307, 0.3023, 0.7278, 0.3484, 0.6951, 0.3484, 0.6923, 0.3023, 0.26, 0.8026, 0.2635, 0.8487, 0.2308, 0.8487, 0.2343, 0.8026, 0.6884, 0.001924, 0.6863, 0.04809, 0.6478, 0.04809, 0.6457, 0.001924, 0.8077, 0.8984, 0.8037, 0.8523, 0.8294, 0.8523, 0.8254, 0.8984, 0.09732, 0.4525, 0.096, 0.4987, 0.0533, 0.4987, 0.05199, 0.4525, 0.9428, 0.248, 0.9384, 0.202, 0.9561, 0.202, 0.9518, 0.248, 0.4803, 0.7026, 0.4831, 0.7487, 0.4447, 0.7487, 0.4476, 0.7026, 0.7307, 0.05197, 0.7278, 0.0981, 0.6951, 0.0981, 0.6923, 0.05197, 0.4624, 0.8026, 0.4659, 0.8487, 0.4332, 0.8487, 0.4367, 0.8026, 0.6419, 0.05197, 0.6397, 0.09814, 0.6013, 0.09814, 0.5992, 0.05197, 0.8549, 0.8523, 0.8589, 0.8984, 0.8332, 0.8984, 0.8372, 0.8523, 0.2976, 0.4025, 0.2963, 0.4487, 0.2536, 0.4487, 0.2522, 0.4025, 0.9562, 0.8024, 0.9605, 0.8484, 0.9428, 0.8484, 0.9472, 0.8024, 0.09821, 0.09821, 0.05199, 0.09777, 0.05199, 0.05243, 0.09821, 0.05199, 0.9862, 0.5526, 0.9817, 0.5986, 0.9772, 0.5526, 0.1362, 0.8985, 0.1317, 0.8525, 0.1407, 0.8525, 0.2522, 0.002368, 0.2985, 0.001924, 0.2985, 0.04814, 0.2522, 0.0477, 0.9384, 0.3483, 0.9428, 0.3023, 0.9518, 0.3023, 0.9561, 0.3483, 0.4956, 0.3524, 0.497, 0.3986, 0.4516, 0.3986, 0.4529, 0.3524, 0.609, 0.8985, 0.613, 0.8524, 0.6307, 0.8524, 0.6347, 0.8985, 0.6836, 0.4524, 0.6858, 0.4986, 0.6431, 0.4986, 0.6452, 0.4524, 0.8472, 0.7484, 0.8507, 0.7023, 0.8764, 0.7023, 0.8799, 0.7484, 0.7201, 0.9032, 0.7112, 0.9485, 0.7112, 0.9023, 0.1817, 0.8985, 0.1772, 0.8525, 0.1863, 0.8525, 0.001924, 0.2026, 0.04814, 0.2022, 0.04814, 0.2484, 0.001924, 0.248, 0.9433, 0.8983, 0.9477, 0.8523, 0.9567, 0.8523, 0.961, 0.8983, 0.1452, 0.4525, 0.1465, 0.4987, 0.1012, 0.4987, 0.1025, 0.4525, 0.7319, 0.8984, 0.7359, 0.8524, 0.7536, 0.8524, 0.7576, 0.8984, 0.09255, 0.5526, 0.09469, 0.5988, 0.05199, 0.5988, 0.05412, 0.5526, 0.8499, 0.09806, 0.8534, 0.05197, 0.879, 0.05197, 0.8825, 0.09806, 0.7278, 0.102, 0.7307, 0.1481, 0.6923, 0.1481, 0.6951, 0.102, 0.7307, 0.2022, 0.7278, 0.2483, 0.6951, 0.2483, 0.6923, 0.2022, 0.8764, 0.5525, 0.8799, 0.5986, 0.8472, 0.5986, 0.8507, 0.5525, 0.5927, 0.5525, 0.5905, 0.5987, 0.5521, 0.5987, 0.55, 0.5525, 0.6425, 0.8985, 0.6386, 0.8524, 0.6642, 0.8524, 0.6602, 0.8985, 0.1957, 0.4525, 0.1944, 0.4987, 0.1517, 0.4987, 0.1503, 0.4525, 0.8296, 0.9482, 0.8252, 0.9022, 0.8429, 0.9022, 0.8386, 0.9482, 0.2022, 0.2022, 0.2484, 0.2026, 0.2484, 0.248, 0.2022, 0.2484, 0.7281, 0.4024, 0.7252, 0.4486, 0.6925, 0.4486, 0.6896, 0.4024, 0.005426, 0.8487, 0.001924, 0.8026, 0.03461, 0.8026, 0.0311, 0.8487, 0.3916, 0.6026, 0.3894, 0.6488, 0.351, 0.6488, 0.3489, 0.6026, 0.8715, 0.2022, 0.8755, 0.2482, 0.8499, 0.2482, 0.8539, 0.2022, 0.2449, 0.4525, 0.2435, 0.4987, 0.2008, 0.4987, 0.1995, 0.4525, 0.9562, 0.3524, 0.9605, 0.3984, 0.9428, 0.3984, 0.9472, 0.3524, 0.1021, 0.1021, 0.1483, 0.1025, 0.1483, 0.1478, 0.1021, 0.1483, 0.9733, 0.7037, 0.9644, 0.7491, 0.9644, 0.7028, 0.9644, 0.4487, 0.9644, 0.4024, 0.9733, 0.4033, 0.2022, 0.1025, 0.2484, 0.1021, 0.2484, 0.1483, 0.2022, 0.1478, 0.9428, 0.4483, 0.9472, 0.4023, 0.9562, 0.4023, 0.9605, 0.4483, 0.04594, 0.4525, 0.04725, 0.4987, 0.001924, 0.4987, 0.003239, 0.4525, 0.8499, 0.2982, 0.8539, 0.2521, 0.8715, 0.2521, 0.8755, 0.2982, 0.6836, 0.3524, 0.6858, 0.3985, 0.6431, 0.3985, 0.6452, 0.3524, 0.0442, 0.8487, 0.0477, 0.8026, 0.07338, 0.8026, 0.07688, 0.8487, 0.6786, 0.7026, 0.6815, 0.7487, 0.6431, 0.7487, 0.6459, 0.7026, 0.05199, 0.2026, 0.09821, 0.2022, 0.09821, 0.2484, 0.05199, 0.248, 0.6681, 0.8984, 0.6724, 0.8524, 0.6814, 0.8524, 0.6858, 0.8984, 0.04594, 0.4025, 0.04725, 0.4487, 0.001924, 0.4487, 0.003239, 0.4025, 0.2565, 0.8525, 0.2525, 0.8985, 0.2348, 0.8985, 0.2308, 0.8525, 0.6397, 0.2022, 0.6419, 0.2483, 0.5992, 0.2483, 0.6013, 0.2022, 0.8799, 0.8024, 0.8764, 0.8485, 0.8507, 0.8485, 0.8472, 0.8024, 0.1833, 0.7027, 0.1861, 0.7488, 0.1477, 0.7488, 0.1506, 0.7027, 0.2327, 0.7026, 0.2298, 0.7487, 0.1971, 0.7487, 0.1943, 0.7026, 0.8764, 0.7522, 0.8799, 0.7983, 0.8472, 0.7983, 0.8507, 0.7522, 0.6419, 0.102, 0.6397, 0.1482, 0.6013, 0.1482, 0.5992, 0.102, 0.289, 0.8525, 0.293, 0.8985, 0.2673, 0.8985, 0.2713, 0.8525, 0.3476, 0.4025, 0.3463, 0.4487, 0.3036, 0.4487, 0.3023, 0.4025, 0.3362, 0.8985, 0.3318, 0.8525, 0.3495, 0.8525, 0.3452, 0.8985, 0.1021, 0.2022, 0.1483, 0.2026, 0.1483, 0.248, 0.1021, 0.2484, 0.9733, 0.4534, 0.9644, 0.4987, 0.9644, 0.4525, 0.9644, 0.5026, 0.9733, 0.5479, 0.9644, 0.5488, 0.1157, 0.8026, 0.1192, 0.8487, 0.08648, 0.8487, 0.08998, 0.8026, 0.6419, 0.2523, 0.6397, 0.2984, 0.6013, 0.2984, 0.5992, 0.2523, 0.514, 0.8525, 0.518, 0.8986, 0.4923, 0.8986, 0.4963, 0.8525, 0.04725, 0.5026, 0.04594, 0.5488, 0.003239, 0.5488, 0.001924, 0.5026, 0.5112, 0.9024, 0.5155, 0.9484, 0.4978, 0.9484, 0.5022, 0.9024, 0.1483, 0.09821, 0.1021, 0.09777, 0.1021, 0.05243, 0.1483, 0.05199, 0.969, 0.2529, 0.96, 0.2983, 0.96, 0.2521, 0.2889, 0.9024, 0.2978, 0.9477, 0.2889, 0.9486, 0.2522, 0.05243, 0.2985, 0.05199, 0.2985, 0.09821, 0.2522, 0.09777, 0.6146, 0.9484, 0.6189, 0.9023, 0.6279, 0.9023, 0.6323, 0.9484, 0.3463, 0.4525, 0.3476, 0.4987, 0.3023, 0.4987, 0.3036, 0.4525, 0.4884, 0.8525, 0.4844, 0.8986, 0.4667, 0.8986, 0.4627, 0.8525, 0.1417, 0.5526, 0.1439, 0.5988, 0.1012, 0.5988, 0.1033, 0.5526, 0.1804, 0.8026, 0.1769, 0.8487, 0.1512, 0.8487, 0.1477, 0.8026, 0.7252, 0.4524, 0.7281, 0.4986, 0.6896, 0.4986, 0.6925, 0.4524, 0.7281, 0.6025, 0.7252, 0.6487, 0.6925, 0.6487, 0.6896, 0.6025, 0.1452, 0.5026, 0.1465, 0.5488, 0.1012, 0.5488, 0.1025, 0.5026, 0.9094, 0.5525, 0.9054, 0.5985, 0.8878, 0.5985, 0.8838, 0.5525, 0.443, 0.5526, 0.4451, 0.5987, 0.4024, 0.5987, 0.4046, 0.5526, 0.8434, 0.8024, 0.8399, 0.8485, 0.8142, 0.8485, 0.8107, 0.8024, 0.5226, 0.7026, 0.5254, 0.7487, 0.487, 0.7487, 0.4899, 0.7026, 0.04035, 0.7027, 0.03748, 0.7488, 0.004798, 0.7488, 0.001924, 0.7027, 0.3893, 0.8026, 0.3928, 0.8487, 0.3602, 0.8487, 0.3637, 0.8026, 0.6858, 0.4024, 0.6836, 0.4486, 0.6452, 0.4486, 0.6431, 0.4024, 0.2159, 0.8525, 0.2199, 0.8985, 0.1943, 0.8985, 0.1983, 0.8525, 0.5461, 0.2523, 0.5448, 0.2985, 0.5021, 0.2985, 0.5008, 0.2523, 0.9472, 0.4983, 0.9428, 0.4522, 0.9605, 0.4522, 0.9562, 0.4983, 0.1983, 0.2484, 0.1521, 0.248, 0.1521, 0.2026, 0.1983, 0.2022, 0.9772, 0.7491, 0.9817, 0.7031, 0.9862, 0.7491, 0.96, 0.202, 0.969, 0.2473, 0.96, 0.2482, 0.1521, 0.1526, 0.1983, 0.1521, 0.1983, 0.1983, 0.1521, 0.1979, 0.8923, 0.9482, 0.8966, 0.9022, 0.9056, 0.9022, 0.91, 0.9482, 0.08966, 0.8525, 0.09366, 0.8986, 0.06798, 0.8986, 0.07197, 0.8525, 0.497, 0.05197, 0.4956, 0.09817, 0.4529, 0.09817, 0.4516, 0.05197, 0.703, 0.9023, 0.7073, 0.9483, 0.6896, 0.9483, 0.694, 0.9023, 0.2022, 0.001924, 0.2484, 0.002368, 0.2484, 0.0477, 0.2022, 0.04814, 0.9733, 0.3533, 0.9644, 0.3986, 0.9644, 0.3524, 0.96, 0.3485, 0.96, 0.3023, 0.969, 0.3032, 0.001924, 0.1025, 0.04814, 0.1021, 0.04814, 0.1483, 0.001924, 0.1478, 0.5715, 0.9484, 0.5758, 0.9023, 0.5849, 0.9023, 0.5892, 0.9484, 0.2462, 0.4025, 0.2475, 0.4487, 0.2022, 0.4487, 0.2035, 0.4025, 0.5757, 0.8524, 0.5717, 0.8985, 0.554, 0.8985, 0.55, 0.8524, 0.6863, 0.05197, 0.6884, 0.09814, 0.6457, 0.09814, 0.6478, 0.05197, 0.8799, 0.6024, 0.8764, 0.6485, 0.8507, 0.6485, 0.8472, 0.6024, 0.438, 0.7026, 0.4409, 0.7487, 0.4024, 0.7487, 0.4053, 0.7026, 0.1292, 0.7027, 0.1263, 0.7488, 0.09362, 0.7488, 0.09075, 0.7027, 0.879, 0.001924, 0.8825, 0.04801, 0.8499, 0.04801, 0.8534, 0.001924, 0.1904, 0.5526, 0.1883, 0.5988, 0.1499, 0.5988, 0.1477, 0.5526, 0.1232, 0.8525, 0.1192, 0.8986, 0.1015, 0.8986, 0.0975, 0.8525, 0.6397, 0.3023, 0.6419, 0.3485, 0.5992, 0.3485, 0.6013, 0.3023, 0.2269, 0.8026, 0.2234, 0.8487, 0.1978, 0.8487, 0.1943, 0.8026, 0.7675, 0.4023, 0.7703, 0.4485, 0.7319, 0.4485, 0.7348, 0.4023, 0.275, 0.7526, 0.2721, 0.7987, 0.2394, 0.7987, 0.2365, 0.7526, 0.8425, 0.2022, 0.846, 0.2483, 0.8133, 0.2483, 0.8168, 0.2022, 0.5927, 0.6025, 0.5905, 0.6487, 0.5521, 0.6487, 0.55, 0.6025, 0.1694, 0.8525, 0.1734, 0.8986, 0.1477, 0.8986, 0.1517, 0.8525, 0.3968, 0.4525, 0.3955, 0.4987, 0.3528, 0.4987, 0.3515, 0.4525, 0.5352, 0.9024, 0.5395, 0.9484, 0.5218, 0.9484, 0.5261, 0.9024, 0.2985, 0.1483, 0.2522, 0.1478, 0.2522, 0.1025, 0.2985, 0.1021, 0.9815, 0.1981, 0.986, 0.1521, 0.9905, 0.1981, 0.9822, 0.8523, 0.9867, 0.8983, 0.9777, 0.8983, 0.2022, 0.1526, 0.2484, 0.1521, 0.2484, 0.1983, 0.2022, 0.1979, 0.9384, 0.2979, 0.9428, 0.2519, 0.9518, 0.2519, 0.9561, 0.2979, 0.594, 0.102, 0.5953, 0.1482, 0.55, 0.1482, 0.5513, 0.102, 0.3977, 0.4025, 0.3964, 0.4487, 0.3537, 0.4487, 0.3524, 0.4025, 0.8171, 0.9022, 0.8214, 0.9482, 0.8037, 0.9482, 0.808, 0.9022, 0.2522, 0.1521, 0.2985, 0.1526, 0.2985, 0.1979, 0.2522, 0.1983, 0.9772, 0.6487, 0.9817, 0.6027, 0.9862, 0.6487, 0.9817, 0.6526, 0.9862, 0.6986, 0.9772, 0.6986, 0.2022, 0.05243, 0.2484, 0.05199, 0.2484, 0.09821, 0.2022, 0.09777, 0.6386, 0.9484, 0.6429, 0.9023, 0.6519, 0.9023, 0.6562, 0.9484, 0.096, 0.5026, 0.09732, 0.5488, 0.05199, 0.5488, 0.0533, 0.5026, 0.9051, 0.202, 0.9011, 0.2481, 0.8834, 0.2481, 0.8794, 0.202, 0.2928, 0.5526, 0.2949, 0.5988, 0.2522, 0.5988, 0.2544, 0.5526, 0.8799, 0.3524, 0.8764, 0.3985, 0.8507, 0.3985, 0.8472, 0.3524, 0.7675, 0.6525, 0.7703, 0.6986, 0.7319, 0.6986, 0.7348, 0.6525, 0.7703, 0.3524, 0.7675, 0.3985, 0.7348, 0.3985, 0.7319, 0.3524, 0.8764, 0.4023, 0.8799, 0.4484, 0.8472, 0.4484, 0.8507, 0.4023, 0.2422, 0.5526, 0.2401, 0.5988, 0.2017, 0.5988, 0.1995, 0.5526, 0.9011, 0.2521, 0.9051, 0.2981, 0.8794, 0.2981, 0.8834, 0.2521, 0.4922, 0.5526, 0.4943, 0.5987, 0.4516, 0.5987, 0.4538, 0.5526, 0.8434, 0.6024, 0.8399, 0.6485, 0.8142, 0.6485, 0.8107, 0.6024, 0.08403, 0.7027, 0.0869, 0.7488, 0.04847, 0.7488, 0.05135, 0.7027, 0.7703, 0.4523, 0.7675, 0.4985, 0.7348, 0.4985, 0.7319, 0.4523, 0.8399, 0.6524, 0.8434, 0.6985, 0.8107, 0.6985, 0.8142, 0.6524, 0.345, 0.5526, 0.3429, 0.5988, 0.3044, 0.5988, 0.3023, 0.5526, 0.9011, 0.1521, 0.9051, 0.1982, 0.8794, 0.1982, 0.8834, 0.1521, 0.5953, 0.2022, 0.594, 0.2484, 0.5513, 0.2484, 0.55, 0.2022, 0.7875, 0.9022, 0.7919, 0.9482, 0.7742, 0.9482, 0.7785, 0.9022, 0.05199, 0.1021, 0.09821, 0.1025, 0.09821, 0.1478, 0.05199, 0.1483, 0.9644, 0.598, 0.9733, 0.5526, 0.9733, 0.5989, 0.9644, 0.6027, 0.9733, 0.648, 0.9644, 0.6489, 0.2522, 0.2026, 0.2985, 0.2022, 0.2985, 0.2484, 0.2522, 0.248, 0.001924, 0.9485, 0.006259, 0.9024, 0.01528, 0.9024, 0.01961, 0.9485, 0.1944, 0.5026, 0.1957, 0.5488, 0.1503, 0.5488, 0.1517, 0.5026, 0.0276, 0.8525, 0.02361, 0.8986, 0.005919, 0.8986, 0.001924, 0.8525, 0.7453, 0.9023, 0.7496, 0.9483, 0.7319, 0.9483, 0.7362, 0.9023, 0.2484, 0.2985, 0.2022, 0.298, 0.2022, 0.2527, 0.2484, 0.2523, 0.3869, 0.6986, 0.3914, 0.6526, 0.3959, 0.6986, 0.9817, 0.7529, 0.9862, 0.7989, 0.9772, 0.7989, 0.001924, 0.2527, 0.04814, 0.2523, 0.04814, 0.2985, 0.001924, 0.298, 0.4548, 0.9484, 0.4591, 0.9024, 0.4681, 0.9024, 0.4724, 0.9484, 0.4465, 0.1021, 0.4478, 0.1483, 0.4024, 0.1483, 0.4038, 0.1021, 0.9094, 0.4023, 0.9054, 0.4484, 0.8878, 0.4484, 0.8838, 0.4023, 0.6863, 0.102, 0.6884, 0.1482, 0.6457, 0.1482, 0.6478, 0.102, 0.7646, 0.8024, 0.7611, 0.8485, 0.7354, 0.8485, 0.7319, 0.8024, 0.7252, 0.5025, 0.7281, 0.5486, 0.6896, 0.5486, 0.6925, 0.5025, 0.3407, 0.7026, 0.3379, 0.7487, 0.3052, 0.7487, 0.3023, 0.7026, 0.7188, 0.8025, 0.7223, 0.8486, 0.6896, 0.8486, 0.6931, 0.8025, 0.09117, 0.6526, 0.08904, 0.6988, 0.05061, 0.6988, 0.04847, 0.6526, 0.9054, 0.4522, 0.9094, 0.4983, 0.8838, 0.4983, 0.8878, 0.4522, 0.5461, 0.3023, 0.5448, 0.3485, 0.5021, 0.3485, 0.5008, 0.3023, 0.8472, 0.4983, 0.8507, 0.4522, 0.8764, 0.4522, 0.8799, 0.4983, 0.7675, 0.5025, 0.7703, 0.5486, 0.7319, 0.5486, 0.7348, 0.5025, 0.773, 0.001924, 0.7701, 0.04805, 0.7374, 0.04805, 0.7345, 0.001924, 0.5792, 0.8025, 0.5827, 0.8486, 0.55, 0.8486, 0.5535, 0.8025, 0.4451, 0.6526, 0.443, 0.6988, 0.4046, 0.6988, 0.4024, 0.6526, 0.3818, 0.8525, 0.3858, 0.8986, 0.3602, 0.8986, 0.3642, 0.8525, 0.2976, 0.4525, 0.2963, 0.4987, 0.2536, 0.4987, 0.2522, 0.4525, 0.2587, 0.9024, 0.263, 0.9484, 0.2453, 0.9484, 0.2497, 0.9024, 0.05199, 0.2523, 0.09821, 0.2527, 0.09821, 0.298, 0.05199, 0.2985, 0.9861, 0.4033, 0.9772, 0.4487, 0.9772, 0.4024, 0.9843, 0.1021, 0.9888, 0.1481, 0.9798, 0.1481, 0.2985, 0.298, 0.2522, 0.2985, 0.2522, 0.2523, 0.2985, 0.2527, 0.9433, 0.9482, 0.9477, 0.9022, 0.9567, 0.9022, 0.961, 0.9482, 0.4956, 0.102, 0.497, 0.1482, 0.4516, 0.1482, 0.4529, 0.102, 0.03845, 0.8986, 0.04245, 0.8525, 0.06014, 0.8525, 0.06413, 0.8986, 0.04249, 0.6026, 0.04462, 0.6488, 0.001924, 0.6488, 0.004059, 0.6026, 0.3023, 0.1521, 0.3485, 0.1526, 0.3485, 0.1979, 0.3023, 0.1983, 0.9798, 0.04792, 0.9843, 0.001924, 0.9888, 0.04792, 0.9901, 0.3023, 0.9946, 0.3483, 0.9856, 0.3483, 0.3023, 0.05243, 0.3485, 0.05199, 0.3485, 0.09821, 0.3023, 0.09777, 0.6653, 0.8485, 0.6696, 0.8025, 0.6787, 0.8025, 0.683, 0.8485, 0.5448, 0.3524, 0.5461, 0.3986, 0.5008, 0.3986, 0.5021, 0.3524, 0.8838, 0.6485, 0.8878, 0.6024, 0.9054, 0.6024, 0.9094, 0.6485, 0.6371, 0.6025, 0.6392, 0.6487, 0.5965, 0.6487, 0.5987, 0.6025, 0.5923, 0.8486, 0.5958, 0.8025, 0.6214, 0.8025, 0.6249, 0.8486, 0.7278, 0.1521, 0.7307, 0.1983, 0.6923, 0.1983, 0.6951, 0.1521, 0.7307, 0.2523, 0.7278, 0.2984, 0.6951, 0.2984, 0.6923, 0.2523, 0.8399, 0.7023, 0.8434, 0.7484, 0.8107, 0.7484, 0.8142, 0.7023, 0.6392, 0.5525, 0.6371, 0.5987, 0.5987, 0.5987, 0.5965, 0.5525, 0.9011, 0.3023, 0.9051, 0.3483, 0.8794, 0.3483, 0.8834, 0.3023, 0.3476, 0.5026, 0.3463, 0.5488, 0.3036, 0.5488, 0.3023, 0.5026, 0.5352, 0.8525, 0.5395, 0.8985, 0.5218, 0.8985, 0.5261, 0.8525, 0.7701, 0.1019, 0.773, 0.1481, 0.7345, 0.1481, 0.7374, 0.1019, 0.773, 0.1521, 0.7701, 0.1983, 0.7374, 0.1983, 0.7345, 0.1521, 0.8399, 0.7525, 0.8434, 0.7985, 0.8107, 0.7985, 0.8142, 0.7525, 0.6392, 0.6525, 0.6371, 0.6987, 0.5987, 0.6987, 0.5965, 0.6525, 0.9054, 0.8024, 0.9094, 0.8484, 0.8838, 0.8484, 0.8878, 0.8024, 0.5461, 0.001924, 0.5448, 0.04812, 0.5021, 0.04812, 0.5008, 0.001924, 0.03681, 0.9024, 0.04115, 0.9485, 0.02346, 0.9485, 0.02779, 0.9024, 0.1483, 0.2985, 0.1021, 0.298, 0.1021, 0.2527, 0.1483, 0.2523, 0.9856, 0.248, 0.9901, 0.202, 0.9946, 0.248, 0.935, 0.952, 0.9395, 0.998, 0.9305, 0.998, 0.3023, 0.002368, 0.3485, 0.001924, 0.3485, 0.04814, 0.3023, 0.0477, 0.9428, 0.5485, 0.9472, 0.5025, 0.9562, 0.5025, 0.9605, 0.5485, 0.4956, 0.1521, 0.497, 0.1983, 0.4516, 0.1983, 0.4529, 0.1521, 0.8864, 0.04797, 0.8904, 0.001924, 0.9081, 0.001924, 0.9121, 0.04797, 0.5414, 0.5526, 0.5435, 0.5987, 0.5008, 0.5987, 0.5029, 0.5526, 0.7742, 0.8485, 0.7777, 0.8024, 0.8034, 0.8024, 0.8069, 0.8485, 0.9738, 0.8523, 0.9738, 0.8985, 0.9649, 0.8977, 0.1983, 0.298, 0.1521, 0.2985, 0.1521, 0.2523, 0.1983, 0.2527, 0.1943, 0.9484, 0.1986, 0.9024, 0.2076, 0.9024, 0.212, 0.9484, 0.5448, 0.05197, 0.5461, 0.09817, 0.5008, 0.09817, 0.5021, 0.05197, 0.8864, 0.09802, 0.8904, 0.05197, 0.9081, 0.05197, 0.9121, 0.09802, 0.08904, 0.6026, 0.09117, 0.6488, 0.04847, 0.6488, 0.05061, 0.6026, 0.6288, 0.8486, 0.6323, 0.8025, 0.658, 0.8025, 0.6615, 0.8486, 0.7252, 0.7525, 0.7281, 0.7986, 0.6896, 0.7986, 0.6925, 0.7525, 0.3986, 0.7026, 0.3957, 0.7487, 0.363, 0.7487, 0.3602, 0.7026, 0.8425, 0.001924, 0.846, 0.04801, 0.8133, 0.04801, 0.8168, 0.001924, 0.6884, 0.1521, 0.6863, 0.1983, 0.6478, 0.1983, 0.6457, 0.1521, 0.8878, 0.5485, 0.8838, 0.5025, 0.9094, 0.5025, 0.9054, 0.5485, 0.5461, 0.102, 0.5448, 0.1482, 0.5021, 0.1482, 0.5008, 0.102, 0.8601, 0.9022, 0.8645, 0.9482, 0.8468, 0.9482, 0.8511, 0.9022, 0.3986, 0.2985, 0.3524, 0.298, 0.3524, 0.2527, 0.3986, 0.2523, 0.9777, 0.9484, 0.9822, 0.9024, 0.9867, 0.9484, 0.8425, 0.05197, 0.846, 0.09806, 0.8133, 0.09806, 0.8168, 0.05197, 0.09502, 0.6488, 0.09716, 0.6026, 0.1356, 0.6026, 0.1377, 0.6488, 0.9054, 0.6524, 0.9094, 0.6984, 0.8838, 0.6984, 0.8878, 0.6524, 0.5461, 0.1521, 0.5448, 0.1983, 0.5021, 0.1983, 0.5008, 0.1521, 0.08133, 0.9024, 0.08567, 0.9485, 0.06798, 0.9485, 0.07231, 0.9024, 0.3485, 0.2985, 0.3023, 0.298, 0.3023, 0.2527, 0.3485, 0.2523, 0.9798, 0.09799, 0.9843, 0.05199, 0.9888, 0.09799, 0.976, 0.001924, 0.976, 0.04814, 0.967, 0.04726, 0.3023, 0.1025, 0.3485, 0.1021, 0.3485, 0.1483, 0.3023, 0.1478, 0.2673, 0.9484, 0.2717, 0.9024, 0.2807, 0.9024, 0.285, 0.9484, 0.4956, 0.5025, 0.497, 0.5487, 0.4516, 0.5487, 0.4529, 0.5025, 0.9094, 0.7023, 0.9054, 0.7484, 0.8878, 0.7484, 0.8838, 0.7023, 0.6836, 0.6525, 0.6858, 0.6987, 0.6431, 0.6987, 0.6452, 0.6525, 0.846, 0.1019, 0.8425, 0.148, 0.8168, 0.148, 0.8133, 0.1019, 0.7701, 0.3023, 0.773, 0.3484, 0.7345, 0.3484, 0.7374, 0.3023, 0.7345, 0.0981, 0.7374, 0.05197, 0.7701, 0.05197, 0.773, 0.0981, 0.3318, 0.9484, 0.3362, 0.9024, 0.3452, 0.9024, 0.3495, 0.9484, 0.0533, 0.4487, 0.05199, 0.4025, 0.09732, 0.4025, 0.096, 0.4487, 0.939, 0.6024, 0.935, 0.6484, 0.9173, 0.6484, 0.9133, 0.6024, 0.1499, 0.6488, 0.1477, 0.6026, 0.1904, 0.6026, 0.1883, 0.6488, 0.8434, 0.4522, 0.8399, 0.4983, 0.8142, 0.4983, 0.8107, 0.4522, 0.7348, 0.5986, 0.7319, 0.5525, 0.7703, 0.5525, 0.7675, 0.5986, 0.7703, 0.6025, 0.7675, 0.6487, 0.7348, 0.6487, 0.7319, 0.6025, 0.806, 0.2022, 0.8095, 0.2483, 0.7768, 0.2483, 0.7803, 0.2022, 0.1943, 0.6488, 0.1964, 0.6026, 0.2348, 0.6026, 0.237, 0.6488, 0.9054, 0.3524, 0.9094, 0.3984, 0.8838, 0.3984, 0.8878, 0.3524, 0.1012, 0.4487, 0.1025, 0.4025, 0.1452, 0.4025, 0.1465, 0.4487, 0.9352, 0.8523, 0.9395, 0.8983, 0.9218, 0.8983, 0.9261, 0.8523, 0.3986, 0.3485, 0.3524, 0.3481, 0.3524, 0.3028, 0.3986, 0.3023, 0.9176, 0.998, 0.9221, 0.952, 0.9266, 0.998, 0.976, 0.09821, 0.967, 0.05287, 0.976, 0.05199, 0.3023, 0.2026, 0.3485, 0.2022, 0.3485, 0.2484, 0.3023, 0.248, 0.6392, 0.5025, 0.6371, 0.5487, 0.5987, 0.5487, 0.5965, 0.5025, 0.935, 0.4023, 0.939, 0.4483, 0.9133, 0.4483, 0.9173, 0.4023, 0.1995, 0.5488, 0.2008, 0.5026, 0.2435, 0.5026, 0.2449, 0.5488, 0.9261, 0.9482, 0.9218, 0.9022, 0.9395, 0.9022, 0.9352, 0.9482, 0.3023, 0.3023, 0.3485, 0.3028, 0.3485, 0.3481, 0.3023, 0.3485, 0.9649, 0.9477, 0.9738, 0.9024, 0.9738, 0.9486, 0.9644, 0.7529, 0.9733, 0.7982, 0.9644, 0.7991, 0.1021, 0.3028, 0.1483, 0.3023, 0.1483, 0.3485, 0.1021, 0.3481, 0.9428, 0.5985, 0.9472, 0.5525, 0.9562, 0.5525, 0.9605, 0.5985, 0.594, 0.001924, 0.5953, 0.04812, 0.55, 0.04812, 0.5513, 0.001924, 0.9346, 0.202, 0.9306, 0.2481, 0.9129, 0.2481, 0.9089, 0.202, 0.6397, 0.001924, 0.6419, 0.04809, 0.5992, 0.04809, 0.6013, 0.001924, 0.846, 0.1521, 0.8425, 0.1982, 0.8168, 0.1982, 0.8133, 0.1521, 0.2298, 0.7526, 0.2327, 0.7987, 0.1943, 0.7987, 0.1971, 0.7526, 0.3986, 0.7526, 0.3957, 0.7987, 0.363, 0.7987, 0.3602, 0.7526, 0.806, 0.2521, 0.8095, 0.2982, 0.7768, 0.2982, 0.7803, 0.2521, 0.5513, 0.2985, 0.55, 0.2523, 0.5953, 0.2523, 0.594, 0.2985, 0.939, 0.6523, 0.935, 0.6984, 0.9173, 0.6984, 0.9133, 0.6523, 0.6452, 0.5487, 0.6431, 0.5025, 0.6858, 0.5025, 0.6836, 0.5487, 0.8095, 0.001924, 0.806, 0.04801, 0.7803, 0.04801, 0.7768, 0.001924, 0.7348, 0.7486, 0.7319, 0.7025, 0.7703, 0.7025, 0.7675, 0.7486, 0.2408, 0.7487, 0.2437, 0.7026, 0.2764, 0.7026, 0.2792, 0.7487, 0.806, 0.1521, 0.8095, 0.1982, 0.7768, 0.1982, 0.7803, 0.1521, 0.6858, 0.5525, 0.6836, 0.5987, 0.6452, 0.5987, 0.6431, 0.5525, 0.935, 0.4522, 0.939, 0.4983, 0.9133, 0.4983, 0.9173, 0.4522, 0.55, 0.1983, 0.5513, 0.1521, 0.594, 0.1521, 0.5953, 0.1983, 0.05835, 0.9024, 0.06268, 0.9485, 0.04499, 0.9485, 0.04933, 0.9024, 0.04814, 0.3485, 0.001924, 0.3481, 0.001924, 0.3028, 0.04814, 0.3023, 0.9433, 0.998, 0.9478, 0.952, 0.9524, 0.998, 0.8297, 0.9521, 0.8343, 0.9981, 0.8252, 0.9981, 0.1021, 0.3528, 0.1483, 0.3524, 0.1483, 0.3986, 0.1021, 0.3982, 0.9384, 0.1981, 0.9428, 0.1521, 0.9518, 0.1521, 0.9561, 0.1981, 0.9081, 0.1019, 0.9121, 0.148, 0.8864, 0.148, 0.8904, 0.1019, 0.5008, 0.4486, 0.5021, 0.4024, 0.5448, 0.4024, 0.5461, 0.4486, 0.3735, 0.9024, 0.3779, 0.9484, 0.3602, 0.9484, 0.3645, 0.9024, 0.1521, 0.3023, 0.1983, 0.3028, 0.1983, 0.3481, 0.1521, 0.3485, 0.8989, 0.9521, 0.8944, 0.9981, 0.8898, 0.9521, 0.8815, 0.9521, 0.886, 0.9981, 0.877, 0.9981, 0.3524, 0.002368, 0.3986, 0.001924, 0.3986, 0.04814, 0.3524, 0.0477, 0.3897, 0.9484, 0.394, 0.9024, 0.403, 0.9024, 0.4074, 0.9484, 0.5448, 0.2022, 0.5461, 0.2484, 0.5008, 0.2484, 0.5021, 0.2022, 0.8838, 0.7983, 0.8878, 0.7522, 0.9054, 0.7522, 0.9094, 0.7983, 0.4046, 0.6488, 0.4024, 0.6026, 0.4451, 0.6026, 0.443, 0.6488, 0.7768, 0.3484, 0.7803, 0.3023, 0.806, 0.3023, 0.8095, 0.3484, 0.3379, 0.7526, 0.3407, 0.7987, 0.3023, 0.7987, 0.3052, 0.7526, 0.7319, 0.7986, 0.7348, 0.7525, 0.7675, 0.7525, 0.7703, 0.7986, 0.806, 0.05197, 0.8095, 0.09806, 0.7768, 0.09806, 0.7803, 0.05197, 0.3023, 0.6488, 0.3044, 0.6026, 0.3429, 0.6026, 0.345, 0.6488, 0.9133, 0.5485, 0.9173, 0.5025, 0.935, 0.5025, 0.939, 0.5485, 0.3894, 0.5526, 0.3916, 0.5988, 0.3489, 0.5988, 0.351, 0.5526, 0.8133, 0.2982, 0.8168, 0.2521, 0.8425, 0.2521, 0.846, 0.2982, 0.7374, 0.2483, 0.7345, 0.2022, 0.773, 0.2022, 0.7701, 0.2483, 0.7345, 0.2983, 0.7374, 0.2521, 0.7701, 0.2521, 0.773, 0.2983, 0.8399, 0.5025, 0.8434, 0.5486, 0.8107, 0.5486, 0.8142, 0.5025, 0.6457, 0.3485, 0.6478, 0.3023, 0.6863, 0.3023, 0.6884, 0.3485, 0.914, 0.8523, 0.918, 0.8984, 0.8923, 0.8984, 0.8963, 0.8523, 0.5008, 0.4987, 0.5021, 0.4525, 0.5448, 0.4525, 0.5461, 0.4987, 0.9588, 0.001924, 0.9631, 0.04794, 0.9454, 0.04794, 0.9498, 0.001924, 0.2484, 0.3485, 0.2022, 0.3481, 0.2022, 0.3028, 0.2484, 0.3023, 0.9818, 0.202, 0.9818, 0.2482, 0.9728, 0.2029, 0.9728, 0.3023, 0.9818, 0.3476, 0.9728, 0.3485, 0.2522, 0.3028, 0.2985, 0.3023, 0.2985, 0.3485, 0.2522, 0.3481, 0.8683, 0.9482, 0.8726, 0.9022, 0.8817, 0.9022, 0.886, 0.9482, 0.4465, 0.5025, 0.4478, 0.5487, 0.4024, 0.5487, 0.4038, 0.5025, 0.4024, 0.3485, 0.4038, 0.3023, 0.4465, 0.3023, 0.4478, 0.3485, 0.9733, 0.1521, 0.9777, 0.1981, 0.96, 0.1981, 0.9643, 0.1521, 0.001924, 0.3524, 0.04814, 0.3528, 0.04814, 0.3982, 0.001924, 0.3986, 0.8124, 0.9981, 0.8169, 0.9521, 0.8214, 0.9981, 0.967, 0.1021, 0.976, 0.1474, 0.967, 0.1483, 0.3524, 0.05243, 0.3986, 0.05199, 0.3986, 0.09821, 0.3524, 0.09777, 0.9454, 0.09799, 0.9498, 0.05197, 0.9588, 0.05197, 0.9631, 0.09799, 0.2963, 0.5026, 0.2976, 0.5488, 0.2522, 0.5488, 0.2536, 0.5026, 0.9089, 0.3483, 0.9129, 0.3023, 0.9306, 0.3023, 0.9346, 0.3483, 0.4896, 0.6526, 0.4917, 0.6988, 0.449, 0.6988, 0.4511, 0.6526, 0.8107, 0.3985, 0.8142, 0.3524, 0.8399, 0.3524, 0.8434, 0.3985, 0.438, 0.7526, 0.4409, 0.7987, 0.4024, 0.7987, 0.4053, 0.7526, 0.4447, 0.7987, 0.4476, 0.7526, 0.4803, 0.7526, 0.4831, 0.7987, 0.806, 0.1019, 0.8095, 0.148, 0.7768, 0.148, 0.7803, 0.1019, 0.55, 0.4486, 0.5521, 0.4024, 0.5905, 0.4024, 0.5927, 0.4486, 0.935, 0.3524, 0.939, 0.3984, 0.9133, 0.3984, 0.9173, 0.3524, 0.4896, 0.6026, 0.4917, 0.6488, 0.449, 0.6488, 0.4511, 0.6026, 0.8107, 0.4484, 0.8142, 0.4023, 0.8399, 0.4023, 0.8434, 0.4484, 0.5855, 0.7525, 0.5884, 0.7987, 0.55, 0.7987, 0.5529, 0.7525, 0.5965, 0.7987, 0.5994, 0.7525, 0.6321, 0.7525, 0.635, 0.7987, 0.8034, 0.5525, 0.8069, 0.5986, 0.7742, 0.5986, 0.7777, 0.5525, 0.5965, 0.4986, 0.5987, 0.4525, 0.6371, 0.4525, 0.6392, 0.4986, 0.9129, 0.1982, 0.9089, 0.1521, 0.9346, 0.1521, 0.9306, 0.1982, 0.5461, 0.5025, 0.5448, 0.5487, 0.5021, 0.5487, 0.5008, 0.5025, 0.9562, 0.7522, 0.9605, 0.7983, 0.9428, 0.7983, 0.9472, 0.7522, 0.09821, 0.3986, 0.05199, 0.3982, 0.05199, 0.3528, 0.09821, 0.3524, 0.9856, 0.2981, 0.9901, 0.2521, 0.9946, 0.2981, 0.7787, 0.9521, 0.7832, 0.9981, 0.7742, 0.9981, 0.2522, 0.3528, 0.2985, 0.3524, 0.2985, 0.3986, 0.2522, 0.3982, 0.0975, 0.9485, 0.1018, 0.9024, 0.1109, 0.9024, 0.1152, 0.9485, 0.4529, 0.2985, 0.4516, 0.2523, 0.497, 0.2523, 0.4956, 0.2985, 0.9089, 0.298, 0.9129, 0.2519, 0.9306, 0.2519, 0.9346, 0.298, 0.1611, 0.9024, 0.1654, 0.9485, 0.1477, 0.9485, 0.1521, 0.9024, 0.2022, 0.3524, 0.2484, 0.3528, 0.2484, 0.3982, 0.2022, 0.3986, 0.9728, 0.2983, 0.9728, 0.2521, 0.9818, 0.2974, 0.9772, 0.3986, 0.9772, 0.3524, 0.9861, 0.3533, 0.3524, 0.1526, 0.3986, 0.1521, 0.3986, 0.1983, 0.3524, 0.1979, 0.9428, 0.7483, 0.9472, 0.7023, 0.9562, 0.7023, 0.9605, 0.7483, 0.1517, 0.4487, 0.1503, 0.4025, 0.1957, 0.4025, 0.1944, 0.4487, 0.9133, 0.7484, 0.9173, 0.7023, 0.935, 0.7023, 0.939, 0.7484, 0.6863, 0.2022, 0.6884, 0.2483, 0.6457, 0.2483, 0.6478, 0.2022, 0.8107, 0.5986, 0.8142, 0.5525, 0.8399, 0.5525, 0.8434, 0.5986, 0.6744, 0.7525, 0.6772, 0.7987, 0.6388, 0.7987, 0.6417, 0.7525, 0.0442, 0.7988, 0.04708, 0.7526, 0.07976, 0.7526, 0.08263, 0.7988, 0.8034, 0.7025, 0.8069, 0.7486, 0.7742, 0.7486, 0.7777, 0.7025, 0.5965, 0.4486, 0.5987, 0.4024, 0.6371, 0.4024, 0.6392, 0.4486, 0.9173, 0.5985, 0.9133, 0.5525, 0.939, 0.5525, 0.935, 0.5985, 0.3968, 0.5026, 0.3955, 0.5488, 0.3528, 0.5488, 0.3515, 0.5026, 0.4899, 0.7987, 0.487, 0.7526, 0.5254, 0.7526, 0.5226, 0.7987, 0.04035, 0.7526, 0.03748, 0.7988, 0.004798, 0.7988, 0.001924, 0.7526, 0.8034, 0.4523, 0.8069, 0.4984, 0.7742, 0.4984, 0.7777, 0.4523, 0.55, 0.5487, 0.5521, 0.5025, 0.5905, 0.5025, 0.5927, 0.5487, 0.935, 0.7522, 0.939, 0.7983, 0.9133, 0.7983, 0.9173, 0.7522, 0.4516, 0.2484, 0.4529, 0.2022, 0.4956, 0.2022, 0.497, 0.2484, 0.9588, 0.1019, 0.9631, 0.1479, 0.9454, 0.1479, 0.9498, 0.1019, 0.09821, 0.3485, 0.05199, 0.3481, 0.05199, 0.3028, 0.09821, 0.3023, 0.8687, 0.9521, 0.8641, 0.9981, 0.8596, 0.9521, 0.9772, 0.4525, 0.9861, 0.4978, 0.9772, 0.4987, 0.3524, 0.2026, 0.3986, 0.2022, 0.3986, 0.2484, 0.3524, 0.248, 0.9428, 0.6484, 0.9472, 0.6024, 0.9562, 0.6024, 0.9605, 0.6484, 0.594, 0.3023, 0.5953, 0.3485, 0.55, 0.3485, 0.5513, 0.3023, 0.9159, 0.09802, 0.9199, 0.05197, 0.9376, 0.05197, 0.9416, 0.09802, 0.5521, 0.4986, 0.55, 0.4525, 0.5927, 0.4525, 0.5905, 0.4986, 0.7742, 0.7985, 0.7777, 0.7525, 0.8034, 0.7525, 0.8069, 0.7985, 0.8047, 0.9521, 0.8002, 0.9981, 0.7957, 0.9521, 0.8513, 0.9521, 0.8558, 0.9981, 0.8468, 0.9981, 0.3524, 0.1025, 0.3986, 0.1021, 0.3986, 0.1483, 0.3524, 0.1478, 0.9428, 0.6983, 0.9472, 0.6523, 0.9562, 0.6523, 0.9605, 0.6983, 0.594, 0.05197, 0.5953, 0.09817, 0.55, 0.09817, 0.5513, 0.05197, 0.9159, 0.1479, 0.9199, 0.1019, 0.9376, 0.1019, 0.9416, 0.1479, 0.5361, 0.6026, 0.5382, 0.6488, 0.4955, 0.6488, 0.4977, 0.6026, 0.7742, 0.6485, 0.7777, 0.6024, 0.8034, 0.6024, 0.8069, 0.6485, 0.122, 0.7526, 0.1249, 0.7988, 0.08648, 0.7988, 0.08935, 0.7526, 0.1861, 0.7526, 0.1833, 0.7988, 0.1506, 0.7988, 0.1477, 0.7526, 0.8034, 0.5025, 0.8069, 0.5486, 0.7742, 0.5486, 0.7777, 0.5025, 0.2408, 0.6488, 0.2429, 0.6026, 0.2814, 0.6026, 0.2835, 0.6488, 0.9376, 0.001924, 0.9416, 0.04797, 0.9159, 0.04797, 0.9199, 0.001924, 0.4516, 0.3485, 0.4529, 0.3023, 0.4956, 0.3023, 0.497, 0.3485, 0.4246, 0.9024, 0.4289, 0.9484, 0.4112, 0.9484, 0.4156, 0.9024, 0.1521, 0.3524, 0.1983, 0.3528, 0.1983, 0.3982, 0.1521, 0.3986, 0.2792, 0.6526, 0.2764, 0.6988, 0.2437, 0.6988, 0.2408, 0.6526, 0.7777, 0.4484, 0.7742, 0.4023, 0.8069, 0.4023, 0.8034, 0.4484, 0.4955, 0.6988, 0.4977, 0.6526, 0.5361, 0.6526, 0.5382, 0.6988, 0.935, 0.8024, 0.939, 0.8484, 0.9133, 0.8484, 0.9173, 0.8024, 0.4478, 0.1521, 0.4465, 0.1983, 0.4038, 0.1983, 0.4024, 0.1521, 0.1324, 0.9024, 0.1367, 0.9485, 0.119, 0.9485, 0.1234, 0.9024, 0.3524, 0.3524, 0.3986, 0.3528, 0.3986, 0.3982, 0.3524, 0.3986, 0.9027, 0.9981, 0.9072, 0.9521, 0.9117, 0.9981, 0.9772, 0.5488, 0.9772, 0.5026, 0.9861, 0.5035, 0.3023, 0.3528, 0.3485, 0.3524, 0.3485, 0.3986, 0.3023, 0.3982, 0.4332, 0.9484, 0.4376, 0.9024, 0.4466, 0.9024, 0.4509, 0.9484, 0.4465, 0.2022, 0.4478, 0.2484, 0.4024, 0.2484, 0.4038, 0.2022, 0.8499, 0.1982, 0.8539, 0.1521, 0.8715, 0.1521, 0.8755, 0.1982, 0.5521, 0.3985, 0.55, 0.3524, 0.5927, 0.3524, 0.5905, 0.3985, 0.7742, 0.3985, 0.7777, 0.3524, 0.8034, 0.3524, 0.8069, 0.3985, 0.3052, 0.6988, 0.3023, 0.6526, 0.3407, 0.6526, 0.3379, 0.6988])
me_sphere.materials.append(mat_coconut)
me_sphere.update()

# ---- objects
ob_light = bpy.data.objects.new('Light', light_light)
ob_camera = bpy.data.objects.new('Camera', cam_camera)
ob_sphere = bpy.data.objects.new('Sphere', me_sphere)

# ---- transforms, parenting, visibility, modifiers, constraints
ob_light.location = (4.076, 1.005, 5.904)
ob_light.rotation_euler = (0.6503, 0.05522, 1.866)
ob_light.lock_rotations_4d = False
ob_light.empty_display_type = 'ARROWS'
ob_light.color = (0.0, 0.0, 0.0, 0.0)
ob_light.lineart.crease_threshold = 0.0
ob_camera.location = (7.359, -6.926, 4.958)
ob_camera.rotation_euler = (1.109, 0.0, 0.8149)
ob_camera.lock_rotations_4d = False
ob_camera.empty_display_type = 'ARROWS'
ob_camera.color = (0.0, 0.0, 0.0, 0.0)
ob_camera.display_type = 'WIRE'
ob_camera.lineart.crease_threshold = 0.0
ob_sphere.location = (0.0, 0.0, 0.0)

# ---- collection membership
col_collection.objects.link(ob_light)
col_collection.objects.link(ob_camera)
col_collection.objects.link(ob_sphere)

# ---- scene / render settings (as saved in the file)
scene.camera = ob_camera
scene.frame_start = 1; scene.frame_end = 250; scene.frame_set(1)
scene.render.engine = 'BLENDER_EEVEE_NEXT'
scene.cycles.sampling_pattern = 'TABULATED_SOBOL'
bpy.context.view_layer.update()
